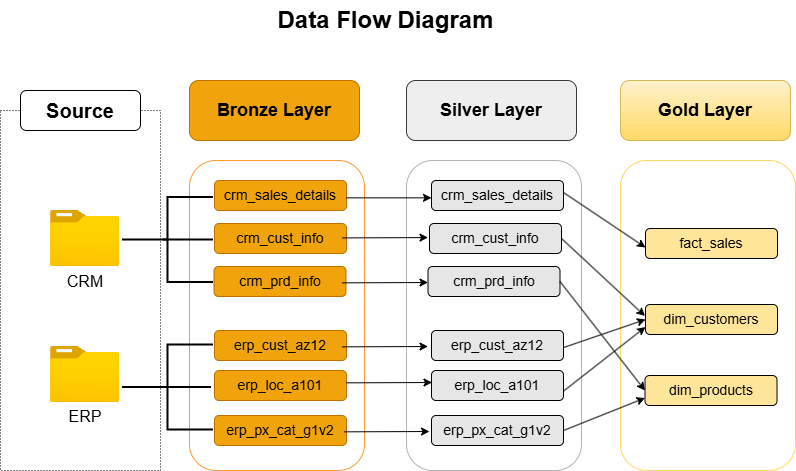

The diagram above was exported from draw.io. Its source (the exported page's mxGraphModel, read from the mxfile embedded in the PNG):
<mxGraphModel dx="1028" dy="611" grid="1" gridSize="10" guides="1" tooltips="1" connect="1" arrows="1" fold="1" page="1" pageScale="1" pageWidth="850" pageHeight="1100" math="0" shadow="0">
  <root>
    <mxCell id="0" />
    <mxCell id="1" parent="0" />
    <mxCell id="6pG7vvidPj4tpIA_mSHs-1" parent="1" style="rounded=1;whiteSpace=wrap;html=1;strokeColor=#FF9933;" value="" vertex="1">
      <mxGeometry height="310" width="175" x="229" y="210" as="geometry" />
    </mxCell>
    <mxCell id="6pG7vvidPj4tpIA_mSHs-2" parent="1" style="rounded=1;whiteSpace=wrap;html=1;fillColor=#f0a30a;fontColor=#000000;strokeColor=#BD7000;fontSize=18;fontStyle=1" value="Bronze Layer" vertex="1">
      <mxGeometry height="60" width="170" x="229" y="130" as="geometry" />
    </mxCell>
    <mxCell id="6pG7vvidPj4tpIA_mSHs-4" parent="1" style="image;aspect=fixed;html=1;points=[];align=center;fontSize=12;image=img/lib/azure2/general/Folder_Blank.svg;" value="" vertex="1">
      <mxGeometry height="56.00000000000001" width="69" x="90" y="260" as="geometry" />
    </mxCell>
    <mxCell id="6pG7vvidPj4tpIA_mSHs-5" parent="1" style="image;aspect=fixed;html=1;points=[];align=center;fontSize=12;image=img/lib/azure2/general/Folder_Blank.svg;" value="" vertex="1">
      <mxGeometry height="56.00000000000001" width="69" x="90" y="396" as="geometry" />
    </mxCell>
    <mxCell id="6pG7vvidPj4tpIA_mSHs-6" parent="1" style="text;html=1;align=center;verticalAlign=middle;whiteSpace=wrap;rounded=0;fontSize=16;fontStyle=0" value="CRM" vertex="1">
      <mxGeometry height="30" width="60" x="94.5" y="316" as="geometry" />
    </mxCell>
    <mxCell id="6pG7vvidPj4tpIA_mSHs-7" parent="1" style="text;html=1;align=center;verticalAlign=middle;whiteSpace=wrap;rounded=0;fontSize=16;fontStyle=0" value="ERP" vertex="1">
      <mxGeometry height="30" width="60" x="94.5" y="451" as="geometry" />
    </mxCell>
    <mxCell id="6pG7vvidPj4tpIA_mSHs-8" parent="1" style="rounded=1;whiteSpace=wrap;html=1;fillColor=#f0a30a;fontColor=#000000;strokeColor=#BD7000;" value="&lt;font style=&quot;font-size: 14px;&quot;&gt;crm_sales_details&lt;/font&gt;" vertex="1">
      <mxGeometry height="30" width="132" x="254" y="230" as="geometry" />
    </mxCell>
    <mxCell id="6pG7vvidPj4tpIA_mSHs-14" parent="1" style="rounded=1;whiteSpace=wrap;html=1;fillColor=#f0a30a;fontColor=#000000;strokeColor=#BD7000;" value="&lt;font style=&quot;font-size: 14px;&quot;&gt;crm_cust_info&lt;/font&gt;" vertex="1">
      <mxGeometry height="30" width="132" x="254" y="273" as="geometry" />
    </mxCell>
    <mxCell id="6pG7vvidPj4tpIA_mSHs-15" parent="1" style="rounded=1;whiteSpace=wrap;html=1;fillColor=#f0a30a;fontColor=#000000;strokeColor=#BD7000;" value="&lt;font style=&quot;font-size: 14px;&quot;&gt;crm_prd_info&lt;/font&gt;" vertex="1">
      <mxGeometry height="30" width="132" x="253.5" y="316" as="geometry" />
    </mxCell>
    <mxCell id="6pG7vvidPj4tpIA_mSHs-16" parent="1" style="rounded=1;whiteSpace=wrap;html=1;fillColor=#f0a30a;fontColor=#000000;strokeColor=#BD7000;" value="&lt;font style=&quot;font-size: 14px;&quot;&gt;erp_cust_az12&lt;/font&gt;" vertex="1">
      <mxGeometry height="30" width="132" x="254" y="380" as="geometry" />
    </mxCell>
    <mxCell id="6pG7vvidPj4tpIA_mSHs-19" parent="1" style="rounded=1;whiteSpace=wrap;html=1;fillColor=#f0a30a;fontColor=#000000;strokeColor=#BD7000;" value="&lt;font style=&quot;font-size: 14px;&quot;&gt;erp_loc_a101&lt;/font&gt;" vertex="1">
      <mxGeometry height="30" width="132" x="254" y="420" as="geometry" />
    </mxCell>
    <mxCell id="6pG7vvidPj4tpIA_mSHs-20" parent="1" style="rounded=1;whiteSpace=wrap;html=1;fillColor=#f0a30a;fontColor=#000000;strokeColor=#BD7000;" value="&lt;font style=&quot;font-size: 14px;&quot;&gt;erp_px_cat_g1v2&lt;/font&gt;" vertex="1">
      <mxGeometry height="30" width="132" x="254" y="465" as="geometry" />
    </mxCell>
    <mxCell id="6pG7vvidPj4tpIA_mSHs-21" parent="1" style="rounded=1;whiteSpace=wrap;html=1;strokeColor=#B3B3B3;" value="" vertex="1">
      <mxGeometry height="310" width="175" x="446" y="210" as="geometry" />
    </mxCell>
    <mxCell id="6pG7vvidPj4tpIA_mSHs-22" parent="1" style="rounded=1;whiteSpace=wrap;html=1;fillColor=#eeeeee;strokeColor=#36393d;fontSize=18;fontStyle=1" value="Silver Layer" vertex="1">
      <mxGeometry height="60" width="170" x="446" y="130" as="geometry" />
    </mxCell>
    <mxCell id="6pG7vvidPj4tpIA_mSHs-23" parent="1" style="rounded=1;whiteSpace=wrap;html=1;fillColor=#E6E6E6;" value="&lt;font style=&quot;font-size: 14px;&quot;&gt;crm_sales_details&lt;/font&gt;" vertex="1">
      <mxGeometry height="30" width="132" x="471" y="230" as="geometry" />
    </mxCell>
    <mxCell id="6pG7vvidPj4tpIA_mSHs-24" parent="1" style="rounded=1;whiteSpace=wrap;html=1;fillColor=#E6E6E6;" value="&lt;font style=&quot;font-size: 14px;&quot;&gt;crm_cust_info&lt;/font&gt;" vertex="1">
      <mxGeometry height="30" width="132" x="469" y="273" as="geometry" />
    </mxCell>
    <mxCell id="6pG7vvidPj4tpIA_mSHs-25" parent="1" style="rounded=1;whiteSpace=wrap;html=1;fillColor=#E6E6E6;" value="&lt;font style=&quot;font-size: 14px;&quot;&gt;crm_prd_info&lt;/font&gt;" vertex="1">
      <mxGeometry height="30" width="132" x="467.5" y="316" as="geometry" />
    </mxCell>
    <mxCell id="6pG7vvidPj4tpIA_mSHs-26" parent="1" style="rounded=1;whiteSpace=wrap;html=1;fillColor=#E6E6E6;" value="&lt;font style=&quot;font-size: 14px;&quot;&gt;erp_cust_az12&lt;/font&gt;" vertex="1">
      <mxGeometry height="30" width="132" x="471" y="380" as="geometry" />
    </mxCell>
    <mxCell id="6pG7vvidPj4tpIA_mSHs-27" parent="1" style="rounded=1;whiteSpace=wrap;html=1;fillColor=#E6E6E6;" value="&lt;font style=&quot;font-size: 14px;&quot;&gt;erp_loc_a101&lt;/font&gt;" vertex="1">
      <mxGeometry height="30" width="132" x="471" y="420" as="geometry" />
    </mxCell>
    <mxCell id="6pG7vvidPj4tpIA_mSHs-28" parent="1" style="rounded=1;whiteSpace=wrap;html=1;fillColor=#E6E6E6;" value="&lt;font style=&quot;font-size: 14px;&quot;&gt;erp_px_cat_g1v2&lt;/font&gt;" vertex="1">
      <mxGeometry height="30" width="132" x="471" y="465" as="geometry" />
    </mxCell>
    <mxCell id="6pG7vvidPj4tpIA_mSHs-29" parent="1" style="rounded=1;whiteSpace=wrap;html=1;strokeColor=#FFD966;" value="" vertex="1">
      <mxGeometry height="310" width="175" x="660" y="210" as="geometry" />
    </mxCell>
    <mxCell id="6pG7vvidPj4tpIA_mSHs-30" parent="1" style="rounded=1;whiteSpace=wrap;html=1;fillColor=#fff2cc;strokeColor=#d6b656;fontSize=18;fontStyle=1;gradientColor=#ffd966;" value="Gold Layer" vertex="1">
      <mxGeometry height="60" width="170" x="660" y="130" as="geometry" />
    </mxCell>
    <mxCell id="6pG7vvidPj4tpIA_mSHs-31" parent="1" style="rounded=1;whiteSpace=wrap;html=1;fillColor=#FFE599;" value="&lt;font style=&quot;font-size: 14px;&quot;&gt;fact_sales&lt;/font&gt;" vertex="1">
      <mxGeometry height="30" width="132" x="685" y="278" as="geometry" />
    </mxCell>
    <mxCell id="6pG7vvidPj4tpIA_mSHs-32" parent="1" style="rounded=1;whiteSpace=wrap;html=1;fillColor=#FFE599;" value="&lt;font style=&quot;font-size: 14px;&quot;&gt;dim_customers&lt;/font&gt;" vertex="1">
      <mxGeometry height="30" width="132" x="685" y="354" as="geometry" />
    </mxCell>
    <mxCell id="6pG7vvidPj4tpIA_mSHs-33" parent="1" style="rounded=1;whiteSpace=wrap;html=1;fillColor=#FFE599;" value="&lt;font style=&quot;font-size: 14px;&quot;&gt;dim_products&lt;/font&gt;" vertex="1">
      <mxGeometry height="30" width="132" x="684.5" y="425" as="geometry" />
    </mxCell>
    <mxCell id="6pG7vvidPj4tpIA_mSHs-38" parent="1" style="rounded=0;whiteSpace=wrap;html=1;dashed=1;dashPattern=1 2;fillColor=none;" value="" vertex="1">
      <mxGeometry height="360" width="160" x="40" y="160" as="geometry" />
    </mxCell>
    <mxCell id="6pG7vvidPj4tpIA_mSHs-39" parent="1" style="rounded=1;whiteSpace=wrap;html=1;fontSize=16;fontStyle=1" value="&lt;font style=&quot;font-size: 20px;&quot;&gt;Source&lt;/font&gt;" vertex="1">
      <mxGeometry height="40" width="120" x="60" y="140" as="geometry" />
    </mxCell>
    <mxCell id="6pG7vvidPj4tpIA_mSHs-40" edge="1" parent="1" source="6pG7vvidPj4tpIA_mSHs-28" style="endArrow=classic;html=1;rounded=0;exitX=1;exitY=0.5;exitDx=0;exitDy=0;entryX=0;entryY=0.75;entryDx=0;entryDy=0;" target="6pG7vvidPj4tpIA_mSHs-33" value="">
      <mxGeometry height="50" relative="1" width="50" as="geometry">
        <mxPoint x="626" y="469" as="sourcePoint" />
        <mxPoint x="676" y="419" as="targetPoint" />
      </mxGeometry>
    </mxCell>
    <mxCell id="6pG7vvidPj4tpIA_mSHs-41" edge="1" parent="1" source="6pG7vvidPj4tpIA_mSHs-25" style="endArrow=classic;html=1;rounded=0;entryX=0;entryY=0.5;entryDx=0;entryDy=0;exitX=1;exitY=0.5;exitDx=0;exitDy=0;" target="6pG7vvidPj4tpIA_mSHs-33" value="">
      <mxGeometry height="50" relative="1" width="50" as="geometry">
        <mxPoint x="604" y="330" as="sourcePoint" />
        <mxPoint x="685.5" y="308.5" as="targetPoint" />
      </mxGeometry>
    </mxCell>
    <mxCell id="6pG7vvidPj4tpIA_mSHs-42" edge="1" parent="1" style="endArrow=classic;html=1;rounded=0;entryX=0;entryY=0.5;entryDx=0;entryDy=0;" value="">
      <mxGeometry height="50" relative="1" width="50" as="geometry">
        <mxPoint x="603" y="242" as="sourcePoint" />
        <mxPoint x="685" y="297" as="targetPoint" />
      </mxGeometry>
    </mxCell>
    <mxCell id="6pG7vvidPj4tpIA_mSHs-43" edge="1" parent="1" source="6pG7vvidPj4tpIA_mSHs-24" style="endArrow=classic;html=1;rounded=0;entryX=0;entryY=0.5;entryDx=0;entryDy=0;exitX=1;exitY=0.5;exitDx=0;exitDy=0;" value="">
      <mxGeometry height="50" relative="1" width="50" as="geometry">
        <mxPoint x="599.5" y="256.5" as="sourcePoint" />
        <mxPoint x="684.5" y="365.5" as="targetPoint" />
      </mxGeometry>
    </mxCell>
    <mxCell id="6pG7vvidPj4tpIA_mSHs-44" edge="1" parent="1" style="endArrow=classic;html=1;rounded=0;exitX=1;exitY=0.5;exitDx=0;exitDy=0;entryX=0;entryY=0.75;entryDx=0;entryDy=0;" target="6pG7vvidPj4tpIA_mSHs-32" value="">
      <mxGeometry height="50" relative="1" width="50" as="geometry">
        <mxPoint x="603.5" y="440.25" as="sourcePoint" />
        <mxPoint x="685.5" y="408.25" as="targetPoint" />
      </mxGeometry>
    </mxCell>
    <mxCell id="6pG7vvidPj4tpIA_mSHs-46" edge="1" parent="1" style="endArrow=classic;html=1;rounded=0;exitX=1;exitY=0.5;exitDx=0;exitDy=0;entryX=0;entryY=0.5;entryDx=0;entryDy=0;" target="6pG7vvidPj4tpIA_mSHs-32" value="">
      <mxGeometry height="50" relative="1" width="50" as="geometry">
        <mxPoint x="603.5" y="396.88" as="sourcePoint" />
        <mxPoint x="685" y="333.63" as="targetPoint" />
      </mxGeometry>
    </mxCell>
    <mxCell id="6pG7vvidPj4tpIA_mSHs-47" parent="1" style="strokeWidth=2;html=1;shape=mxgraph.flowchart.annotation_2;align=left;labelPosition=right;pointerEvents=1;" value="" vertex="1">
      <mxGeometry height="85" width="91" x="162" y="247" as="geometry" />
    </mxCell>
    <mxCell id="6pG7vvidPj4tpIA_mSHs-49" parent="1" style="line;strokeWidth=2;html=1;perimeter=backbonePerimeter;points=[];outlineConnect=0;" value="" vertex="1">
      <mxGeometry height="10" width="50" x="203" y="284.5" as="geometry" />
    </mxCell>
    <mxCell id="6pG7vvidPj4tpIA_mSHs-50" parent="1" style="line;strokeWidth=2;html=1;perimeter=backbonePerimeter;points=[];outlineConnect=0;" value="" vertex="1">
      <mxGeometry height="10" width="50" x="201" y="432" as="geometry" />
    </mxCell>
    <mxCell id="6pG7vvidPj4tpIA_mSHs-51" parent="1" style="strokeWidth=2;html=1;shape=mxgraph.flowchart.annotation_2;align=left;labelPosition=right;pointerEvents=1;" value="" vertex="1">
      <mxGeometry height="85" width="91" x="162" y="394.5" as="geometry" />
    </mxCell>
    <mxCell id="6pG7vvidPj4tpIA_mSHs-52" parent="1" style="text;strokeColor=none;fillColor=none;html=1;fontSize=24;fontStyle=1;verticalAlign=middle;align=center;" value="Data Flow Diagram" vertex="1">
      <mxGeometry height="40" width="260" x="295" y="50" as="geometry" />
    </mxCell>
    <mxCell id="6pG7vvidPj4tpIA_mSHs-53" edge="1" parent="1" style="endArrow=classic;html=1;rounded=0;entryX=0;entryY=0.578;entryDx=0;entryDy=0;entryPerimeter=0;" target="6pG7vvidPj4tpIA_mSHs-23" value="">
      <mxGeometry height="50" relative="1" width="50" as="geometry">
        <mxPoint x="385.5" y="247.34889434889442" as="sourcePoint" />
        <mxPoint x="501.5" y="273" as="targetPoint" />
      </mxGeometry>
    </mxCell>
    <mxCell id="6pG7vvidPj4tpIA_mSHs-54" edge="1" parent="1" style="endArrow=classic;html=1;rounded=0;entryX=0;entryY=0.578;entryDx=0;entryDy=0;entryPerimeter=0;" value="">
      <mxGeometry height="50" relative="1" width="50" as="geometry">
        <mxPoint x="382" y="287.4188943488944" as="sourcePoint" />
        <mxPoint x="467.5" y="287.07" as="targetPoint" />
      </mxGeometry>
    </mxCell>
    <mxCell id="6pG7vvidPj4tpIA_mSHs-55" edge="1" parent="1" style="endArrow=classic;html=1;rounded=0;entryX=0;entryY=0.578;entryDx=0;entryDy=0;entryPerimeter=0;" value="">
      <mxGeometry height="50" relative="1" width="50" as="geometry">
        <mxPoint x="382" y="332.3488943488944" as="sourcePoint" />
        <mxPoint x="467.5" y="332" as="targetPoint" />
      </mxGeometry>
    </mxCell>
    <mxCell id="6pG7vvidPj4tpIA_mSHs-56" edge="1" parent="1" style="endArrow=classic;html=1;rounded=0;entryX=0;entryY=0.578;entryDx=0;entryDy=0;entryPerimeter=0;" value="">
      <mxGeometry height="50" relative="1" width="50" as="geometry">
        <mxPoint x="382" y="396.3488943488944" as="sourcePoint" />
        <mxPoint x="467.5" y="396" as="targetPoint" />
      </mxGeometry>
    </mxCell>
    <mxCell id="6pG7vvidPj4tpIA_mSHs-57" edge="1" parent="1" style="endArrow=classic;html=1;rounded=0;entryX=0;entryY=0.578;entryDx=0;entryDy=0;entryPerimeter=0;" value="">
      <mxGeometry height="50" relative="1" width="50" as="geometry">
        <mxPoint x="386" y="432.3488943488944" as="sourcePoint" />
        <mxPoint x="471.5" y="432" as="targetPoint" />
      </mxGeometry>
    </mxCell>
    <mxCell id="6pG7vvidPj4tpIA_mSHs-58" edge="1" parent="1" style="endArrow=classic;html=1;rounded=0;entryX=0;entryY=0.578;entryDx=0;entryDy=0;entryPerimeter=0;" value="">
      <mxGeometry height="50" relative="1" width="50" as="geometry">
        <mxPoint x="383.5" y="481.3488943488944" as="sourcePoint" />
        <mxPoint x="469" y="481" as="targetPoint" />
      </mxGeometry>
    </mxCell>
  </root>
</mxGraphModel>